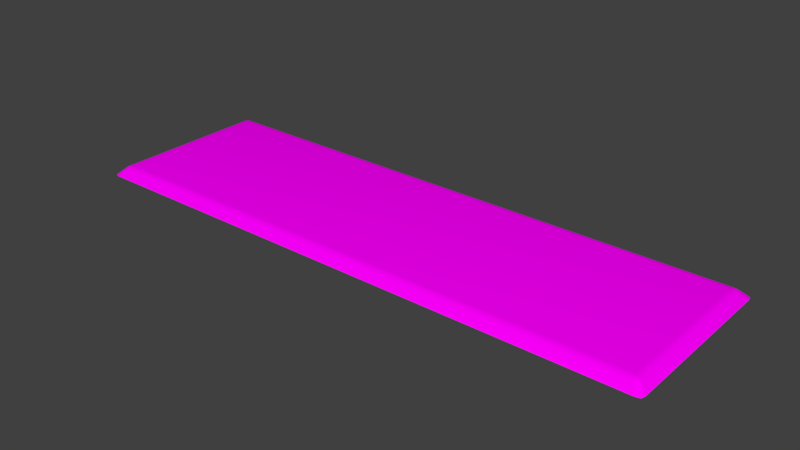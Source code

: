# Source: aucman_vault_sign.blend  (saved by Blender 2.79.0; exported with 4.5.12 LTS)
import bpy
from mathutils import Matrix  # noqa: F401  (used for matrix-valued properties, if any)

bpy.ops.wm.read_factory_settings(use_empty=True)
scene = bpy.context.scene
scene.name = 'Scene'

# ---- collections
col_collection_1 = bpy.data.collections.new('Collection 1'); scene.collection.children.link(col_collection_1)

# ---- images (referenced by path relative to the original .blend; pixels are not part of the script)
import os
ASSET_DIR = os.environ.get("B2B_ASSET_DIR", "")  # directory of the original .blend (textures are referenced by path, not embedded)
HERE = os.path.dirname(os.path.abspath(__file__))  # packed textures are extracted next to this script under _unpacked/

def load_image(name, relpath, width, height, colorspace="sRGB"):
    """Load a texture the original file referenced (path relative to the .blend, or extracted next to this script)."""
    p = next((c for c in (os.path.join(HERE, relpath), os.path.join(ASSET_DIR, relpath)) if relpath and os.path.exists(c)), "")
    if p:
        img = bpy.data.images.load(p, check_existing=True)
        img.name = name
    else:  # same state as the original file: an image datablock whose file is absent (Cycles renders it pink)
        img = bpy.data.images.new(name, width, height)
        img.source = "FILE"
        img.filepath = "//" + (relpath or name)
    img.colorspace_settings.name = colorspace
    return img
img_aucman_vault_sign_df_texture = load_image('aucman_vault_sign_df.texture', 'aucman_vault_sign_df.texture', 1024, 1024, 'sRGB')

# ---- materials (node trees are filled in below, after node groups)
mat_mtl_sign = bpy.data.materials.new('mtl_sign')
mat_mtl_sign.alpha_threshold = 0.0
mat_mtl_sign.roughness = 0.5

# ---- material node trees
mat_mtl_sign.use_nodes = True; mat_mtl_sign.node_tree.nodes.clear()
_N = mat_mtl_sign.node_tree.nodes; _L = mat_mtl_sign.node_tree.links
n0 = _N.new('ShaderNodeOutputMaterial'); n0.name = 'Material Output'; n0.location = (300, 300)
n1 = _N.new('ShaderNodeBsdfDiffuse'); n1.name = 'Diffuse BSDF'; n1.location = (10, 300)
n2 = _N.new('ShaderNodeTexImage'); n2.name = 'Image Texture'; n2.location = (-180, 300)
n2.width = 140
n2.image = img_aucman_vault_sign_df_texture
_L.new(n1.outputs[0], n0.inputs[0])
_L.new(n2.outputs[0], n1.inputs[0])
n0.is_active_output = True

# ---- world
world_world = bpy.data.worlds.new('World'); scene.world = world_world
world_world.color = (0.05088, 0.05088, 0.05088)
world_world.use_sun_shadow = False
world_world.sun_shadow_jitter_overblur = 0.0
world_world.cycles.sampling_method = 'MANUAL'

# ---- meshes
me_co_culling = bpy.data.meshes.new('co_culling')
me_co_culling.from_pydata([(0.0, 0.0, 0.0), (0.0, 0.0, 0.0), (0.0, 0.0, 0.0), (0.0, 0.0, 0.0), (0.0, 0.0, 0.0), (0.0, 0.0, 0.0), (0.0, 0.0, 0.0), (0.0, 0.0, 0.0)], [], [(0, 1, 3, 2), (2, 3, 7, 6), (6, 7, 5, 4), (4, 5, 1, 0), (2, 6, 4, 0), (7, 3, 1, 5)])
me_co_culling.use_remesh_preserve_volume = False
me_co_culling.use_remesh_preserve_attributes = False
me_co_culling.use_mirror_vertex_groups = False
me_co_culling.update()
me_g_g = bpy.data.meshes.new('g_g')
me_g_g.from_pydata([(-0.6215, -0.195, 0.0), (-0.6338, -0.1828, 1.304e-08), (-0.6312, -0.1925, 0.0), (-0.6338, 0.1828, 0.0), (-0.6215, 0.195, 0.0), (-0.6312, 0.1925, 0.0), (0.6338, -0.1828, 0.0), (0.6215, -0.195, 0.0), (0.6312, -0.1925, 0.0), (0.6215, 0.195, 0.0), (0.6338, 0.1828, 1.304e-08), (0.6312, 0.1925, 0.0), (-0.6091, -0.1826, 0.01243), (-0.6043, -0.1655, 0.0195), (-0.6213, -0.1703, 0.01243), (-0.6067, -0.1749, 0.01804), (-0.6129, -0.1742, 0.01781), (-0.6136, -0.1679, 0.01804), (-0.6164, -0.1776, 0.01483), (-0.6091, 0.1826, 0.01243), (-0.6213, 0.1703, 0.01243), (-0.6043, 0.1655, 0.0195), (-0.6164, 0.1776, 0.01483), (-0.6129, 0.1742, 0.01781), (-0.6136, 0.1679, 0.01804), (-0.6067, 0.1749, 0.01804), (0.6091, -0.1826, 0.01243), (0.6213, -0.1703, 0.01243), (0.6043, -0.1655, 0.0195), (0.6164, -0.1776, 0.01483), (0.6129, -0.1742, 0.01781), (0.6136, -0.1679, 0.01804), (0.6067, -0.1749, 0.01804), (0.6091, 0.1826, 0.01243), (0.6043, 0.1655, 0.0195), (0.6213, 0.1703, 0.01243), (0.6067, 0.1749, 0.01804), (0.6129, 0.1742, 0.01781), (0.6136, 0.1679, 0.01804), (0.6164, 0.1776, 0.01483)], [], [(19, 33, 9, 4), (34, 21, 13, 28), (35, 27, 6, 10), (14, 20, 3, 1), (12, 15, 16, 18), (13, 17, 16, 15), (14, 18, 16, 17), (19, 22, 23, 25), (20, 24, 23, 22), (21, 25, 23, 24), (26, 29, 30, 32), (27, 31, 30, 29), (28, 32, 30, 31), (33, 36, 37, 39), (34, 38, 37, 36), (35, 39, 37, 38), (19, 4, 5, 22), (22, 5, 3, 20), (0, 12, 18, 2), (2, 18, 14, 1), (35, 10, 11, 39), (39, 11, 9, 33), (26, 7, 8, 29), (29, 8, 6, 27), (13, 21, 24, 17), (17, 24, 20, 14), (34, 28, 31, 38), (38, 31, 27, 35), (21, 34, 36, 25), (25, 36, 33, 19), (28, 13, 15, 32), (32, 15, 12, 26), (26, 12, 0, 7)])
me_g_g.polygons.foreach_set('use_smooth', [True] * 33)
_uv = me_g_g.uv_layers.new(name='UVMap')
_uv.uv.foreach_set('vector', [0.01947, 0.9681, 0.9805, 0.9681, 0.9903, 1.0, 0.009663, 1.0, 0.9767, 0.9244, 0.02327, 0.9244, 0.02327, 0.07564, 0.9767, 0.07564, 0.9902, 0.9367, 0.9902, 0.06327, 1.0, 0.0314, 1.0, 0.9686, 0.009806, 0.06327, 0.009806, 0.9367, 0.0, 0.9686, 0.0, 0.0314, 0.01947, 0.03187, 0.02137, 0.05155, 0.01643, 0.05338, 0.01369, 0.0445, 0.02327, 0.07564, 0.01586, 0.06946, 0.01643, 0.05338, 0.02137, 0.05155, 0.009806, 0.06327, 0.01369, 0.0445, 0.01643, 0.05338, 0.01586, 0.06946, 0.01947, 0.9681, 0.01369, 0.9555, 0.01643, 0.9466, 0.02137, 0.9485, 0.009806, 0.9367, 0.01586, 0.9305, 0.01643, 0.9466, 0.01369, 0.9555, 0.02327, 0.9244, 0.02137, 0.9485, 0.01643, 0.9466, 0.01586, 0.9305, 0.9805, 0.03187, 0.9863, 0.0445, 0.9836, 0.05338, 0.9786, 0.05155, 0.9902, 0.06327, 0.9841, 0.06946, 0.9836, 0.05338, 0.9863, 0.0445, 0.9767, 0.07564, 0.9786, 0.05155, 0.9836, 0.05338, 0.9841, 0.06946, 0.9805, 0.9681, 0.9786, 0.9485, 0.9836, 0.9466, 0.9863, 0.9555, 0.9767, 0.9244, 0.9841, 0.9305, 0.9836, 0.9466, 0.9786, 0.9485, 0.9902, 0.9367, 0.9863, 0.9555, 0.9836, 0.9466, 0.9841, 0.9305, 0.01947, 0.9681, 0.009663, 1.0, 0.001993, 0.9935, 0.01369, 0.9555, 0.01369, 0.9555, 0.001993, 0.9935, 0.0, 0.9686, 0.009806, 0.9367, 0.009663, 0.0, 0.01947, 0.03187, 0.01369, 0.0445, 0.001994, 0.006479, 0.001994, 0.006479, 0.01369, 0.0445, 0.009806, 0.06327, 0.0, 0.0314, 0.9902, 0.9367, 1.0, 0.9686, 0.998, 0.9935, 0.9863, 0.9555, 0.9863, 0.9555, 0.998, 0.9935, 0.9903, 1.0, 0.9805, 0.9681, 0.9805, 0.03187, 0.9903, 0.0, 0.998, 0.006479, 0.9863, 0.0445, 0.9863, 0.0445, 0.998, 0.006479, 1.0, 0.0314, 0.9902, 0.06327, 0.02327, 0.07564, 0.02327, 0.9244, 0.01586, 0.9305, 0.01586, 0.06946, 0.01586, 0.06946, 0.01586, 0.9305, 0.009806, 0.9367, 0.009806, 0.06327, 0.9767, 0.9244, 0.9767, 0.07564, 0.9841, 0.06946, 0.9841, 0.9305, 0.9841, 0.9305, 0.9841, 0.06946, 0.9902, 0.06327, 0.9902, 0.9367, 0.02327, 0.9244, 0.9767, 0.9244, 0.9786, 0.9485, 0.02137, 0.9485, 0.02137, 0.9485, 0.9786, 0.9485, 0.9805, 0.9681, 0.01947, 0.9681, 0.9767, 0.07564, 0.02327, 0.07564, 0.02137, 0.05155, 0.9786, 0.05155, 0.9786, 0.05155, 0.02137, 0.05155, 0.01947, 0.03187, 0.9805, 0.03187, 0.9805, 0.03187, 0.01947, 0.03187, 0.009663, 0.0, 0.9903, 0.0])
me_g_g.materials.append(mat_mtl_sign)
me_g_g.use_remesh_preserve_volume = False
me_g_g.use_remesh_preserve_attributes = False
me_g_g.use_mirror_vertex_groups = False
me_g_g.update()

# ---- objects
ob_co_culling = bpy.data.objects.new('co_culling', me_co_culling)
ob_g_g = bpy.data.objects.new('g_g', me_g_g)

# ---- transforms, parenting, visibility, modifiers, constraints
ob_co_culling.location = (0.0, 0.0, 0.0)
ob_co_culling.lineart.crease_threshold = 0.0
ob_g_g.location = (0.0, 0.0, 0.0)
ob_g_g.lineart.crease_threshold = 0.0

# ---- collection membership
col_collection_1.objects.link(ob_co_culling)
col_collection_1.objects.link(ob_g_g)

# ---- scene / render settings (as saved in the file)
scene.frame_start = 1; scene.frame_end = 250; scene.frame_set(1)
scene.render.engine = 'CYCLES'
scene.render.resolution_percentage = 50
scene.render.dither_intensity = 0.0
scene.cycles.use_denoising = False
scene.cycles.samples = 128
scene.cycles.sampling_pattern = 'TABULATED_SOBOL'
scene.cycles.use_adaptive_sampling = False
scene.cycles.use_light_tree = False
scene.cycles.blur_glossy = 0.0
scene.cycles.sample_clamp_indirect = 0.0
scene.view_settings.view_transform = 'Standard'
bpy.context.view_layer.update()

# ---- added for rendering (the .blend has no active camera and no usable light): camera, sun
cam_auto = bpy.data.cameras.new('AutoCamera')
cam_auto.lens = 50.0
cam_auto.sensor_width = 36.0
cam_auto.clip_end = 1000.0
ob_auto_camera = bpy.data.objects.new('AutoCamera', cam_auto)
scene.collection.objects.link(ob_auto_camera)
ob_auto_camera.location = (1.22711, -1.47254, 0.991441)
ob_auto_camera.rotation_euler = (1.09748, -7.21219e-08, 0.694738)
scene.camera = ob_auto_camera
light_auto_sun = bpy.data.lights.new('AutoSun', 'SUN')
light_auto_sun.energy = 3.0
light_auto_sun.angle = 0.0523599
ob_auto_sun = bpy.data.objects.new('AutoSun', light_auto_sun)
scene.collection.objects.link(ob_auto_sun)
ob_auto_sun.rotation_euler = (0.872665, 0.174533, 0.523599)
bpy.context.view_layer.update()
